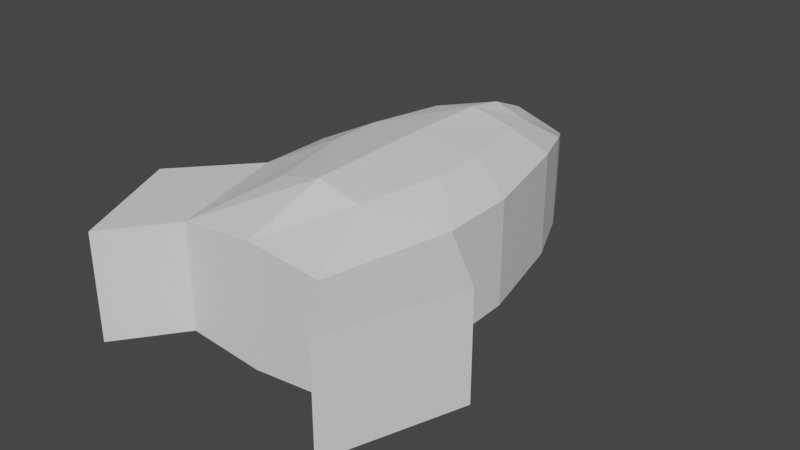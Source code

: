 # Source: Rocket.blend  (saved by Blender 3.6.11; exported with 4.5.12 LTS)
import bpy
from mathutils import Matrix  # noqa: F401  (used for matrix-valued properties, if any)

bpy.ops.wm.read_factory_settings(use_empty=True)
scene = bpy.context.scene
scene.name = 'Scene'

# ---- collections
col_collection = bpy.data.collections.new('Collection'); scene.collection.children.link(col_collection)

# ---- materials (node trees are filled in below, after node groups)
mat_material = bpy.data.materials.new('Material')
mat_material.alpha_threshold = 0.0
mat_material.use_transparent_shadow = False
mat_material.roughness = 0.5
mat_material.line_color = (0.0, 0.0, 0.0, 1.0)

# ---- material node trees
mat_material.use_nodes = True; mat_material.node_tree.nodes.clear()
_N = mat_material.node_tree.nodes; _L = mat_material.node_tree.links
n0 = _N.new('ShaderNodeOutputMaterial'); n0.name = 'Material Output'; n0.location = (300, 300)
n1 = _N.new('ShaderNodeBsdfPrincipled'); n1.name = 'Principled BSDF'; n1.location = (10, 300)
n1.distribution = 'GGX'
n1.subsurface_method = 'RANDOM_WALK_SKIN'
n1.inputs[3].default_value = 1.45
n1.inputs[27].default_value = (0.0, 0.0, 0.0, 1.0)
n1.inputs[28].default_value = 1.0
_L.new(n1.outputs[0], n0.inputs[0])
n0.is_active_output = True

# ---- world
world_world = bpy.data.worlds.new('World'); scene.world = world_world
world_world.use_nodes = True; world_world.node_tree.nodes.clear()
_N = world_world.node_tree.nodes; _L = world_world.node_tree.links
n0 = _N.new('ShaderNodeOutputWorld'); n0.name = 'World Output'; n0.location = (300, 300)
n1 = _N.new('ShaderNodeBackground'); n1.name = 'Background'; n1.location = (10, 300)
n1.inputs[0].default_value = (0.05088, 0.05088, 0.05088, 1.0)
_L.new(n1.outputs[0], n0.inputs[0])
n0.is_active_output = True
world_world.color = (0.05088, 0.05088, 0.05088)
world_world.use_sun_shadow = False
world_world.sun_shadow_jitter_overblur = 0.0

# ---- meshes
me_cube = bpy.data.meshes.new('Cube')
me_cube.from_pydata([(0.2282, 1.221, -0.3553), (0.157, 0.5586, -0.3553), (0.2282, 1.221, 0.3553), (0.157, 0.5586, 0.3553), (-0.3452, 1.221, -0.3553), (-0.2528, 0.5586, -0.3553), (-0.3452, 1.221, 0.3553), (-0.2528, 0.5586, 0.3553), (0.1613, 1.567, -0.3553), (0.1613, 1.567, 0.3553), (-0.2571, 1.567, -0.3553), (-0.2571, 1.567, 0.3553), (0.1037, 1.74, -0.3307), (0.1037, 1.74, 0.3307), (-0.1896, 1.74, -0.3307), (-0.1896, 1.74, 0.3307), (0.02159, 1.913, -0.2864), (0.02159, 1.913, 0.2864), (-0.09343, 1.913, -0.2864), (-0.09343, 1.913, 0.2864), (-0.02169, 1.988, -0.2396), (-0.02169, 1.988, 0.2396), (-0.05015, 1.988, -0.2396), (-0.05015, 1.988, 0.2396), (0.2324, 0.9728, -0.3553), (-0.3452, 0.9745, 0.3553), (0.2324, 0.9728, 0.3553), (-0.3452, 0.9745, -0.3553), (-0.4063, 0.1734, -0.25), (-0.4063, 0.1734, -7.578e-09), (-0.4063, 0.1734, 0.25), (0.4326, 1.132, -0.25), (0.4326, 1.132, -4.946e-08), (0.4326, 1.132, 0.25), (-0.5674, 1.132, 0.25), (-0.5674, 1.132, -4.946e-08), (-0.5674, 1.132, -0.25), (0.3084, 0.1734, 0.25), (0.3084, 0.1734, -7.578e-09), (0.3084, 0.1734, -0.25), (0.3159, 1.632, -0.25), (0.3159, 1.632, -7.132e-08), (0.3159, 1.632, 0.25), (-0.4139, 1.632, 0.25), (-0.4139, 1.632, -7.132e-08), (-0.4139, 1.632, -0.25), (0.2154, 1.882, -0.2229), (0.2154, 1.882, -8.224e-08), (0.2154, 1.882, 0.2229), (-0.2961, 1.882, 0.2229), (-0.2961, 1.882, -8.224e-08), (-0.2961, 1.882, -0.2229), (0.07225, 2.132, -0.1245), (0.07225, 2.132, -9.317e-08), (0.07225, 2.132, 0.1245), (-0.1283, 2.132, 0.1245), (-0.1283, 2.132, -9.317e-08), (-0.1283, 2.132, -0.1245), (-0.003231, 2.24, -0.0564), (-0.003231, 2.24, -9.79e-08), (-0.003231, 2.24, 0.0564), (-0.05286, 2.24, 0.0564), (-0.05286, 2.24, -9.79e-08), (-0.05286, 2.24, -0.0564), (0.44, 0.7721, -0.25), (0.44, 0.7721, -3.375e-08), (0.44, 0.7721, 0.25), (-0.5674, 0.7745, 0.25), (-0.5674, 0.7745, -3.386e-08), (-0.5674, 0.7745, -0.25), (-0.6231, -0.1185, -0.25), (-0.6231, -0.1185, 5.179e-09), (-0.6231, -0.1185, 0.25), (-0.8731, 0.4315, 0.25), (-0.8731, 0.4315, -1.886e-08), (-0.8731, 0.4315, -0.25), (0.5449, -0.1185, 0.25), (0.5449, -0.1185, 5.179e-09), (0.5449, -0.1185, -0.25), (0.758, 0.4857, -0.25), (0.758, 0.4857, -2.123e-08), (0.758, 0.4857, 0.25), (-0.04791, 0.5586, -0.4061), (-0.05849, 1.221, 0.4061), (-0.04791, 0.5586, 0.4061), (-0.05849, 1.221, -0.4061), (-0.04791, 1.567, 0.4061), (-0.04791, 1.567, -0.4061), (-0.04297, 1.74, 0.3779), (-0.04297, 1.74, -0.3779), (-0.03592, 1.913, 0.3047), (-0.03592, 1.913, -0.3047), (-0.03592, 1.988, 0.2322), (-0.03592, 1.988, -0.2322), (-0.05638, 0.9736, -0.4061), (-0.05638, 0.9736, 0.4061), (-0.02805, 2.24, -0.0587), (-0.02805, 2.24, -9.79e-08), (-0.02805, 2.24, 0.0587), (-0.04896, 0.1734, -0.2857), (-0.04896, 0.1734, -7.578e-09), (-0.04896, 0.1734, 0.2857)], [], [(85, 4, 10, 87), (95, 83, 6, 25), (69, 36, 4, 27), (101, 37, 3, 84), (66, 33, 2, 26), (94, 85, 0, 24), (43, 11, 15, 49), (83, 2, 9, 86), (34, 6, 11, 43), (31, 0, 8, 40), (89, 14, 18, 91), (86, 9, 13, 88), (87, 10, 14, 89), (40, 8, 12, 46), (52, 16, 20, 58), (46, 12, 16, 52), (49, 15, 19, 55), (88, 13, 17, 90), (98, 61, 23, 92), (55, 19, 23, 61), (90, 17, 21, 92), (91, 18, 22, 93), (82, 94, 24, 1), (84, 95, 25, 7), (28, 70, 75, 69), (5, 28, 69, 27), (30, 67, 73, 72), (39, 64, 79, 78), (37, 38, 77, 76), (38, 39, 78, 77), (78, 79, 80, 77), (77, 80, 81, 76), (28, 29, 71, 70), (29, 30, 72, 71), (30, 7, 25, 67), (67, 68, 74, 73), (68, 69, 75, 74), (72, 73, 74, 71), (71, 74, 75, 70), (24, 64, 39, 1), (64, 65, 80, 79), (65, 66, 81, 80), (18, 57, 63, 22), (57, 56, 62, 63), (56, 55, 61, 62), (93, 22, 63, 96), (96, 63, 62, 97), (97, 62, 61, 98), (14, 51, 57, 18), (51, 50, 56, 57), (50, 49, 55, 56), (13, 48, 54, 17), (48, 47, 53, 54), (47, 46, 52, 53), (17, 54, 60, 21), (54, 53, 59, 60), (53, 52, 58, 59), (9, 42, 48, 13), (42, 41, 47, 48), (41, 40, 46, 47), (2, 33, 42, 9), (33, 32, 41, 42), (32, 31, 40, 41), (4, 36, 45, 10), (36, 35, 44, 45), (35, 34, 43, 44), (10, 45, 51, 14), (45, 44, 50, 51), (44, 43, 49, 50), (24, 0, 31, 64), (64, 31, 32, 65), (65, 32, 33, 66), (82, 1, 39, 99), (99, 39, 38, 100), (100, 38, 37, 101), (25, 6, 34, 67), (67, 34, 35, 68), (68, 35, 36, 69), (3, 37, 66, 26), (76, 81, 66, 37), (29, 100, 101, 30), (28, 99, 100, 29), (5, 82, 99, 28), (59, 97, 98, 60), (58, 96, 97, 59), (20, 93, 96, 58), (3, 26, 95, 84), (5, 27, 94, 82), (16, 91, 93, 20), (19, 90, 92, 23), (60, 98, 92, 21), (15, 88, 90, 19), (8, 87, 89, 12), (11, 86, 88, 15), (12, 89, 91, 16), (6, 83, 86, 11), (27, 4, 85, 94), (30, 101, 84, 7), (26, 2, 83, 95), (0, 85, 87, 8)])
_uv = me_cube.uv_layers.new(name='UVMap')
_uv.uv.foreach_set('vector', [0.625, 0.375, 0.625, 0.25, 0.625, 0.25, 0.625, 0.375, 0.5402, 0.875, 0.625, 0.875, 0.625, 1.0, 0.5402, 1.0, 0.5402, 0.1875, 0.625, 0.1875, 0.625, 0.25, 0.5402, 0.25, 0.25, 0.6875, 0.375, 0.6875, 0.375, 0.75, 0.25, 0.75, 0.5402, 0.6875, 0.625, 0.6875, 0.625, 0.75, 0.5402, 0.75, 0.5402, 0.375, 0.625, 0.375, 0.625, 0.5, 0.5402, 0.5, 0.625, 0.0625, 0.625, 0.0, 0.625, 0.0, 0.625, 0.0625, 0.625, 0.875, 0.625, 0.75, 0.625, 0.75, 0.625, 0.875, 0.625, 0.0625, 0.625, 0.0, 0.625, 0.0, 0.625, 0.0625, 0.625, 0.5625, 0.625, 0.5, 0.625, 0.5, 0.625, 0.5625, 0.625, 0.375, 0.625, 0.25, 0.625, 0.25, 0.625, 0.375, 0.625, 0.875, 0.625, 0.75, 0.625, 0.75, 0.625, 0.875, 0.625, 0.375, 0.625, 0.25, 0.625, 0.25, 0.625, 0.375, 0.625, 0.5625, 0.625, 0.5, 0.625, 0.5, 0.625, 0.5625, 0.625, 0.5625, 0.625, 0.5, 0.625, 0.5, 0.625, 0.5625, 0.625, 0.5625, 0.625, 0.5, 0.625, 0.5, 0.625, 0.5625, 0.625, 0.0625, 0.625, 0.0, 0.625, 0.0, 0.625, 0.0625, 0.625, 0.875, 0.625, 0.75, 0.625, 0.75, 0.625, 0.875, 0.75, 0.6875, 0.875, 0.6875, 0.875, 0.75, 0.75, 0.75, 0.625, 0.0625, 0.625, 0.0, 0.625, 0.0, 0.625, 0.0625, 0.625, 0.875, 0.625, 0.75, 0.625, 0.75, 0.625, 0.875, 0.625, 0.375, 0.625, 0.25, 0.625, 0.25, 0.625, 0.375, 0.375, 0.375, 0.5402, 0.375, 0.5402, 0.5, 0.375, 0.5, 0.375, 0.875, 0.5402, 0.875, 0.5402, 1.0, 0.375, 1.0, 0.125, 0.5625, 0.125, 0.5625, 0.5402, 0.1875, 0.5402, 0.1875, 0.125, 0.5, 0.125, 0.5625, 0.5402, 0.1875, 0.5402, 0.25, 0.125, 0.6875, 0.5402, 0.0625, 0.5402, 0.0625, 0.125, 0.6875, 0.375, 0.5625, 0.5402, 0.5625, 0.5402, 0.5625, 0.375, 0.5625, 0.375, 0.6875, 0.375, 0.625, 0.375, 0.625, 0.375, 0.6875, 0.375, 0.625, 0.375, 0.5625, 0.375, 0.5625, 0.375, 0.625, 0.375, 0.5625, 0.5402, 0.5625, 0.5402, 0.625, 0.375, 0.625, 0.375, 0.625, 0.5402, 0.625, 0.5402, 0.6875, 0.375, 0.6875, 0.125, 0.5625, 0.125, 0.625, 0.125, 0.625, 0.125, 0.5625, 0.125, 0.625, 0.125, 0.6875, 0.125, 0.6875, 0.125, 0.625, 0.125, 0.6875, 0.375, 1.0, 0.5402, 0.0, 0.5402, 0.0625, 0.5402, 0.0625, 0.5402, 0.125, 0.5402, 0.125, 0.5402, 0.0625, 0.5402, 0.125, 0.5402, 0.1875, 0.5402, 0.1875, 0.5402, 0.125, 0.375, 0.0625, 0.5402, 0.0625, 0.5402, 0.125, 0.375, 0.125, 0.375, 0.125, 0.5402, 0.125, 0.5402, 0.1875, 0.375, 0.1875, 0.5402, 0.5, 0.5402, 0.5625, 0.375, 0.5625, 0.375, 0.5, 0.5402, 0.5625, 0.5402, 0.625, 0.5402, 0.625, 0.5402, 0.5625, 0.5402, 0.625, 0.5402, 0.6875, 0.5402, 0.6875, 0.5402, 0.625, 0.625, 0.25, 0.625, 0.1875, 0.625, 0.1875, 0.625, 0.25, 0.625, 0.1875, 0.625, 0.125, 0.625, 0.125, 0.625, 0.1875, 0.625, 0.125, 0.625, 0.0625, 0.625, 0.0625, 0.625, 0.125, 0.75, 0.5, 0.875, 0.5, 0.875, 0.5625, 0.75, 0.5625, 0.75, 0.5625, 0.875, 0.5625, 0.875, 0.625, 0.75, 0.625, 0.75, 0.625, 0.875, 0.625, 0.875, 0.6875, 0.75, 0.6875, 0.625, 0.25, 0.625, 0.1875, 0.625, 0.1875, 0.625, 0.25, 0.625, 0.1875, 0.625, 0.125, 0.625, 0.125, 0.625, 0.1875, 0.625, 0.125, 0.625, 0.0625, 0.625, 0.0625, 0.625, 0.125, 0.625, 0.75, 0.625, 0.6875, 0.625, 0.6875, 0.625, 0.75, 0.625, 0.6875, 0.625, 0.625, 0.625, 0.625, 0.625, 0.6875, 0.625, 0.625, 0.625, 0.5625, 0.625, 0.5625, 0.625, 0.625, 0.625, 0.75, 0.625, 0.6875, 0.625, 0.6875, 0.625, 0.75, 0.625, 0.6875, 0.625, 0.625, 0.625, 0.625, 0.625, 0.6875, 0.625, 0.625, 0.625, 0.5625, 0.625, 0.5625, 0.625, 0.625, 0.625, 0.75, 0.625, 0.6875, 0.625, 0.6875, 0.625, 0.75, 0.625, 0.6875, 0.625, 0.625, 0.625, 0.625, 0.625, 0.6875, 0.625, 0.625, 0.625, 0.5625, 0.625, 0.5625, 0.625, 0.625, 0.625, 0.75, 0.625, 0.6875, 0.625, 0.6875, 0.625, 0.75, 0.625, 0.6875, 0.625, 0.625, 0.625, 0.625, 0.625, 0.6875, 0.625, 0.625, 0.625, 0.5625, 0.625, 0.5625, 0.625, 0.625, 0.625, 0.25, 0.625, 0.1875, 0.625, 0.1875, 0.625, 0.25, 0.625, 0.1875, 0.625, 0.125, 0.625, 0.125, 0.625, 0.1875, 0.625, 0.125, 0.625, 0.0625, 0.625, 0.0625, 0.625, 0.125, 0.625, 0.25, 0.625, 0.1875, 0.625, 0.1875, 0.625, 0.25, 0.625, 0.1875, 0.625, 0.125, 0.625, 0.125, 0.625, 0.1875, 0.625, 0.125, 0.625, 0.0625, 0.625, 0.0625, 0.625, 0.125, 0.5402, 0.5, 0.625, 0.5, 0.625, 0.5625, 0.5402, 0.5625, 0.5402, 0.5625, 0.625, 0.5625, 0.625, 0.625, 0.5402, 0.625, 0.5402, 0.625, 0.625, 0.625, 0.625, 0.6875, 0.5402, 0.6875, 0.25, 0.5, 0.375, 0.5, 0.375, 0.5625, 0.25, 0.5625, 0.25, 0.5625, 0.375, 0.5625, 0.375, 0.625, 0.25, 0.625, 0.25, 0.625, 0.375, 0.625, 0.375, 0.6875, 0.25, 0.6875, 0.5402, 0.0, 0.625, 0.0, 0.625, 0.0625, 0.5402, 0.0625, 0.5402, 0.0625, 0.625, 0.0625, 0.625, 0.125, 0.5402, 0.125, 0.5402, 0.125, 0.625, 0.125, 0.625, 0.1875, 0.5402, 0.1875, 0.375, 0.75, 0.375, 0.6875, 0.5402, 0.6875, 0.5402, 0.75, 0.375, 0.6875, 0.5402, 0.6875, 0.5402, 0.6875, 0.375, 0.6875, 0.125, 0.625, 0.25, 0.625, 0.25, 0.6875, 0.125, 0.6875, 0.125, 0.5625, 0.25, 0.5625, 0.25, 0.625, 0.125, 0.625, 0.125, 0.5, 0.25, 0.5, 0.25, 0.5625, 0.125, 0.5625, 0.625, 0.625, 0.75, 0.625, 0.75, 0.6875, 0.625, 0.6875, 0.625, 0.5625, 0.75, 0.5625, 0.75, 0.625, 0.625, 0.625, 0.625, 0.5, 0.75, 0.5, 0.75, 0.5625, 0.625, 0.5625, 0.375, 0.75, 0.5402, 0.75, 0.5402, 0.875, 0.375, 0.875, 0.375, 0.25, 0.5402, 0.25, 0.5402, 0.375, 0.375, 0.375, 0.625, 0.5, 0.625, 0.375, 0.625, 0.375, 0.625, 0.5, 0.625, 1.0, 0.625, 0.875, 0.625, 0.875, 0.625, 1.0, 0.625, 0.6875, 0.75, 0.6875, 0.75, 0.75, 0.625, 0.75, 0.625, 1.0, 0.625, 0.875, 0.625, 0.875, 0.625, 1.0, 0.625, 0.5, 0.625, 0.375, 0.625, 0.375, 0.625, 0.5, 0.625, 1.0, 0.625, 0.875, 0.625, 0.875, 0.625, 1.0, 0.625, 0.5, 0.625, 0.375, 0.625, 0.375, 0.625, 0.5, 0.625, 1.0, 0.625, 0.875, 0.625, 0.875, 0.625, 1.0, 0.5402, 0.25, 0.625, 0.25, 0.625, 0.375, 0.5402, 0.375, 0.125, 0.6875, 0.25, 0.6875, 0.25, 0.75, 0.125, 0.75, 0.5402, 0.75, 0.625, 0.75, 0.625, 0.875, 0.5402, 0.875, 0.625, 0.5, 0.625, 0.375, 0.625, 0.375, 0.625, 0.5])
me_cube.materials.append(mat_material)
me_cube.use_mirror_vertex_groups = False
me_cube.update()

# ---- objects
ob_raketa = bpy.data.objects.new('Raketa', me_cube)

# ---- transforms, parenting, visibility, modifiers, constraints
ob_raketa.location = (0.0, 0.0, 0.0)
ob_raketa.lock_rotations_4d = False
ob_raketa.empty_display_type = 'ARROWS'
ob_raketa.lineart.crease_threshold = 0.0
_m = ob_raketa.modifiers.new('Boolean', 'BOOLEAN')
_m.show_render = False
_m.solver = 'FAST'

# ---- collection membership
col_collection.objects.link(ob_raketa)

# ---- scene / render settings (as saved in the file)
scene.frame_start = 1; scene.frame_end = 250; scene.frame_set(1)
scene.render.engine = 'BLENDER_EEVEE_NEXT'
scene.cycles.sampling_pattern = 'TABULATED_SOBOL'
scene.view_settings.view_transform = 'Filmic'
bpy.context.view_layer.update()

# ---- added for rendering (the .blend has no active camera and no usable light): camera, sun
cam_auto = bpy.data.cameras.new('AutoCamera')
cam_auto.lens = 50.0
cam_auto.sensor_width = 36.0
cam_auto.clip_end = 1000.0
ob_auto_camera = bpy.data.objects.new('AutoCamera', cam_auto)
scene.collection.objects.link(ob_auto_camera)
ob_auto_camera.location = (2.69976, -2.24814, 2.20587)
ob_auto_camera.rotation_euler = (1.09748, -7.21219e-08, 0.694738)
scene.camera = ob_auto_camera
light_auto_sun = bpy.data.lights.new('AutoSun', 'SUN')
light_auto_sun.energy = 3.0
light_auto_sun.angle = 0.0523599
ob_auto_sun = bpy.data.objects.new('AutoSun', light_auto_sun)
scene.collection.objects.link(ob_auto_sun)
ob_auto_sun.rotation_euler = (0.872665, 0.174533, 0.523599)
bpy.context.view_layer.update()
